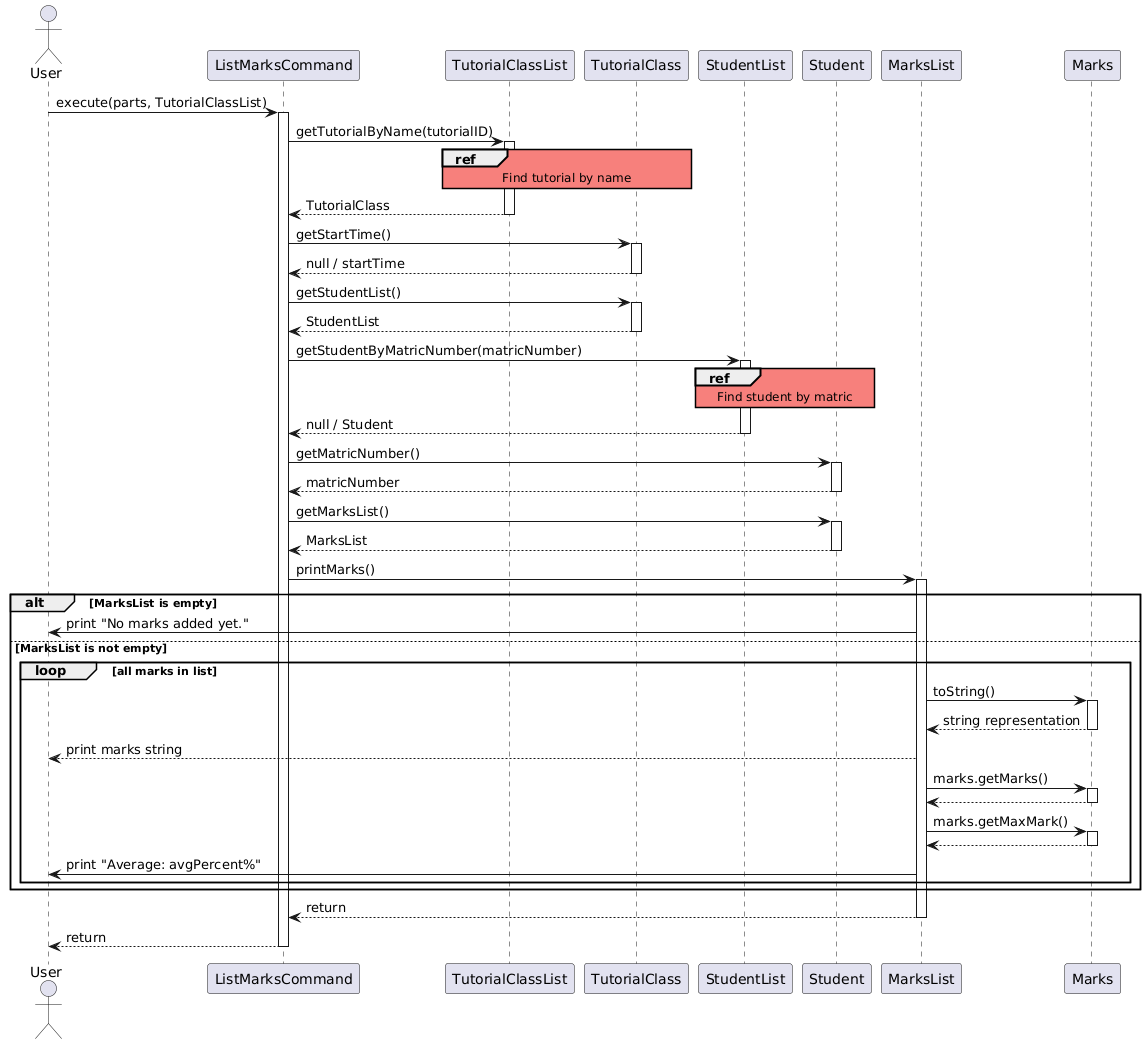

The diagram above was rendered by PlantUML. Its source (embedded in the PNG):
@startuml
actor User
participant "ListMarksCommand" as ListMarksCommand
participant "TutorialClassList" as TutorialClassList
participant "TutorialClass" as TutorialClass
participant "StudentList" as StudentList
participant "Student" as Student
participant "MarksList" as MarksList
participant "Marks" as Marks

skinparam sequenceReferenceBackgroundColor #f7807c

User -> ListMarksCommand : execute(parts, TutorialClassList)
activate ListMarksCommand

ListMarksCommand -> TutorialClassList : getTutorialByName(tutorialID)
activate TutorialClassList
ref over TutorialClassList, TutorialClass : Find tutorial by name
TutorialClassList --> ListMarksCommand : TutorialClass
deactivate TutorialClassList

ListMarksCommand -> TutorialClass : getStartTime()
activate TutorialClass
TutorialClass --> ListMarksCommand : null / startTime
deactivate TutorialClass

ListMarksCommand -> TutorialClass : getStudentList()
activate TutorialClass
TutorialClass --> ListMarksCommand : StudentList
deactivate TutorialClass

ListMarksCommand -> StudentList : getStudentByMatricNumber(matricNumber)
activate StudentList
ref over StudentList, Student : Find student by matric
StudentList --> ListMarksCommand : null / Student
deactivate StudentList

ListMarksCommand -> Student : getMatricNumber()
activate Student
Student --> ListMarksCommand : matricNumber
deactivate Student

ListMarksCommand -> Student : getMarksList()
activate Student
Student --> ListMarksCommand : MarksList
deactivate Student

ListMarksCommand -> MarksList : printMarks()
activate MarksList

alt MarksList is empty
    MarksList -> User : print "No marks added yet."
else MarksList is not empty
    loop all marks in list
        MarksList -> Marks : toString()
        activate Marks
        Marks --> MarksList : string representation
        deactivate Marks
        MarksList --> User : print marks string
        MarksList -> Marks : marks.getMarks()
        activate Marks
        Marks --> MarksList
        deactivate Marks
        MarksList -> Marks : marks.getMaxMark()
        activate Marks
        Marks --> MarksList 
        deactivate Marks
        MarksList -> User : print "Average: avgPercent%"
    end
end

MarksList --> ListMarksCommand : return
deactivate MarksList

ListMarksCommand --> User : return
deactivate ListMarksCommand
@enduml